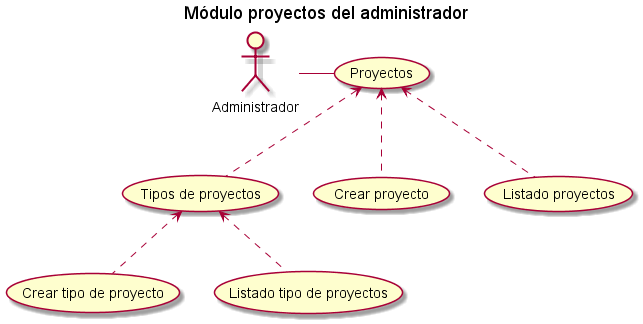

The diagram above was rendered by PlantUML. Its source (embedded in the PNG):
@startuml
title Módulo proyectos del administrador

actor Administrador as Admin

(Proyectos) as (pro)

(Tipos de proyectos) as (tp)
(Crear proyecto) as (cp)
(Listado proyectos) as (lp)

'Primer nivel

Admin - (pro)
(pro)<.-(tp)
(pro)<.-(cp)
(pro)<.-(lp)

'Segundo nivel

(tp)<.-(Crear tipo de proyecto)
(tp)<.-(Listado tipo de proyectos)

@enduml